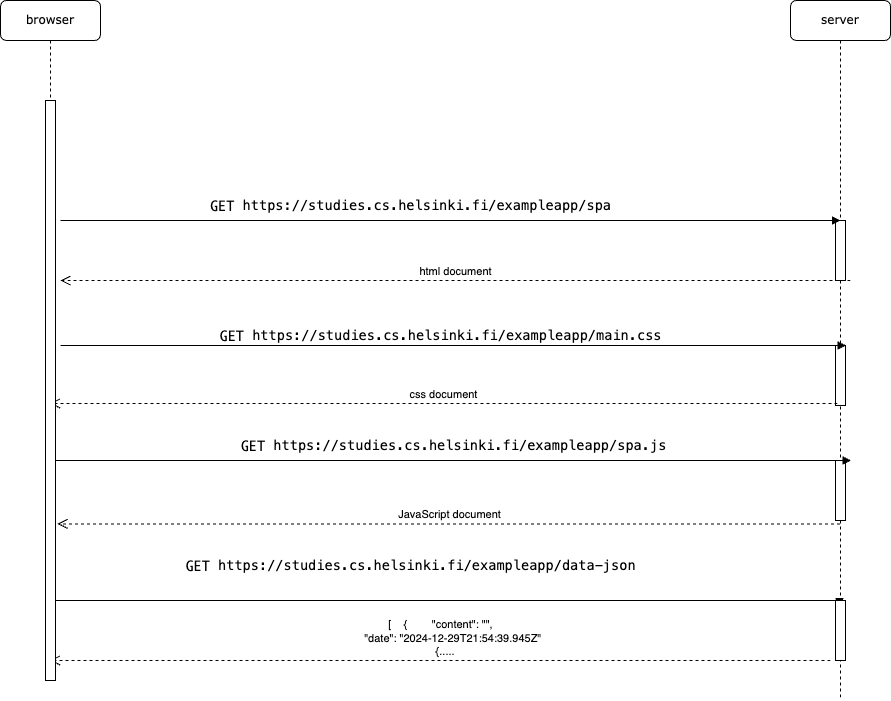

The diagram above was exported from draw.io. Its source (the exported page's mxGraphModel, read from the mxfile embedded in the PNG):
<mxGraphModel dx="1434" dy="785" grid="1" gridSize="10" guides="1" tooltips="1" connect="1" arrows="1" fold="1" page="1" pageScale="1" pageWidth="1100" pageHeight="850" background="none" math="0" shadow="0">
  <root>
    <mxCell id="0" />
    <mxCell id="1" parent="0" />
    <mxCell id="7baba1c4bc27f4b0-2" value="server" style="shape=umlLifeline;perimeter=lifelinePerimeter;whiteSpace=wrap;html=1;container=1;collapsible=0;recursiveResize=0;outlineConnect=0;rounded=1;shadow=0;comic=0;labelBackgroundColor=none;strokeWidth=1;fontFamily=Verdana;fontSize=12;align=center;" parent="1" vertex="1">
      <mxGeometry x="890" y="80" width="100" height="700" as="geometry" />
    </mxCell>
    <mxCell id="SpxV3GJBIfAEo1Y4FBU--20" value="" style="html=1;points=[];perimeter=orthogonalPerimeter;rounded=0;shadow=0;comic=0;labelBackgroundColor=none;strokeWidth=1;fontFamily=Verdana;fontSize=12;align=center;" parent="7baba1c4bc27f4b0-2" vertex="1">
      <mxGeometry x="45" y="220" width="10" height="60" as="geometry" />
    </mxCell>
    <mxCell id="SpxV3GJBIfAEo1Y4FBU--21" value="" style="html=1;points=[];perimeter=orthogonalPerimeter;rounded=0;shadow=0;comic=0;labelBackgroundColor=none;strokeWidth=1;fontFamily=Verdana;fontSize=12;align=center;" parent="7baba1c4bc27f4b0-2" vertex="1">
      <mxGeometry x="45" y="345" width="10" height="60" as="geometry" />
    </mxCell>
    <mxCell id="SpxV3GJBIfAEo1Y4FBU--23" value="" style="html=1;points=[];perimeter=orthogonalPerimeter;rounded=0;shadow=0;comic=0;labelBackgroundColor=none;strokeWidth=1;fontFamily=Verdana;fontSize=12;align=center;" parent="7baba1c4bc27f4b0-2" vertex="1">
      <mxGeometry x="45" y="460" width="10" height="60" as="geometry" />
    </mxCell>
    <mxCell id="7baba1c4bc27f4b0-8" value="browser" style="shape=umlLifeline;perimeter=lifelinePerimeter;whiteSpace=wrap;html=1;container=1;collapsible=0;recursiveResize=0;outlineConnect=0;rounded=1;shadow=0;comic=0;labelBackgroundColor=none;strokeWidth=1;fontFamily=Verdana;fontSize=12;align=center;" parent="1" vertex="1">
      <mxGeometry x="100" y="80" width="100" height="660" as="geometry" />
    </mxCell>
    <mxCell id="SpxV3GJBIfAEo1Y4FBU--18" value="&lt;pre style=&quot;box-sizing: inherit; font-family: &amp;quot;IBM Plex Mono&amp;quot;, monospace; font-size: 0.85rem; margin-top: 2rem; margin-bottom: 2rem; line-height: 1.42; background-color: var(--color-pre-background); border-radius: 0.5rem; overflow-wrap: normal; padding: 1rem; overflow: auto; position: relative; text-align: start;&quot;&gt;&lt;font style=&quot;color: rgb(0, 0, 0);&quot;&gt;&lt;code style=&quot;box-sizing: inherit; font-family: Consolas, Monaco, &amp;quot;Andale Mono&amp;quot;, &amp;quot;Ubuntu Mono&amp;quot;, monospace; font-size: 1em; line-height: 1.5; background: none; border-radius: 3px; padding: 0.2em 0px; text-shadow: none; word-spacing: normal; word-break: normal; overflow-wrap: normal; tab-size: 4; hyphens: none;&quot; class=&quot;language-text&quot;&gt;GET &lt;/code&gt;&lt;/font&gt;https://studies.cs.helsinki.fi/exampleapp/main.css&lt;/pre&gt;&lt;div&gt;&lt;span style=&quot;color: rgb(222, 227, 229); font-family: system-ui, sans-serif; text-align: start; text-wrap-mode: wrap; background-color: rgb(33, 39, 40);&quot;&gt;&lt;br&gt;&lt;/span&gt;&lt;/div&gt;" style="html=1;verticalAlign=bottom;endArrow=block;entryX=0;entryY=0;labelBackgroundColor=none;fontFamily=Verdana;fontSize=12;edgeStyle=elbowEdgeStyle;elbow=vertical;" parent="7baba1c4bc27f4b0-8" edge="1">
      <mxGeometry x="-0.0256" y="50" relative="1" as="geometry">
        <mxPoint x="50" y="460" as="sourcePoint" />
        <mxPoint x="850.5" y="460" as="targetPoint" />
        <mxPoint as="offset" />
      </mxGeometry>
    </mxCell>
    <mxCell id="SpxV3GJBIfAEo1Y4FBU--17" value="&lt;pre style=&quot;box-sizing: inherit; font-family: &amp;quot;IBM Plex Mono&amp;quot;, monospace; font-size: 0.85rem; margin-top: 2rem; margin-bottom: 2rem; line-height: 1.42; background-color: var(--color-pre-background); border-radius: 0.5rem; overflow-wrap: normal; padding: 1rem; overflow: auto; position: relative; text-align: start;&quot;&gt;&lt;font style=&quot;color: rgb(0, 0, 0);&quot;&gt;&lt;code style=&quot;box-sizing: inherit; font-family: Consolas, Monaco, &amp;quot;Andale Mono&amp;quot;, &amp;quot;Ubuntu Mono&amp;quot;, monospace; font-size: 1em; line-height: 1.5; background: none; border-radius: 3px; padding: 0.2em 0px; text-shadow: none; word-spacing: normal; word-break: normal; overflow-wrap: normal; tab-size: 4; hyphens: none;&quot; class=&quot;language-text&quot;&gt;GET &lt;/code&gt;&lt;/font&gt;https://studies.cs.helsinki.fi/exampleapp/spa.js&lt;/pre&gt;&lt;div&gt;&lt;span style=&quot;color: rgb(222, 227, 229); font-family: system-ui, sans-serif; text-align: start; text-wrap-mode: wrap; background-color: rgb(33, 39, 40);&quot;&gt;&lt;br&gt;&lt;/span&gt;&lt;/div&gt;" style="html=1;verticalAlign=bottom;endArrow=block;entryX=0;entryY=0;labelBackgroundColor=none;fontFamily=Verdana;fontSize=12;edgeStyle=elbowEdgeStyle;elbow=vertical;" parent="7baba1c4bc27f4b0-8" edge="1">
      <mxGeometry y="-175" relative="1" as="geometry">
        <mxPoint x="60" y="345" as="sourcePoint" />
        <mxPoint x="845.5" y="345" as="targetPoint" />
        <mxPoint as="offset" />
      </mxGeometry>
    </mxCell>
    <mxCell id="SpxV3GJBIfAEo1Y4FBU--16" value="&lt;pre style=&quot;box-sizing: inherit; font-family: &amp;quot;IBM Plex Mono&amp;quot;, monospace; font-size: 0.85rem; margin-top: 2rem; margin-bottom: 2rem; line-height: 1.42; background-color: var(--color-pre-background); border-radius: 0.5rem; overflow-wrap: normal; padding: 1rem; overflow: auto; position: relative; text-align: start;&quot;&gt;&lt;font style=&quot;color: rgb(0, 0, 0);&quot;&gt;&lt;code style=&quot;box-sizing: inherit; font-family: Consolas, Monaco, &amp;quot;Andale Mono&amp;quot;, &amp;quot;Ubuntu Mono&amp;quot;, monospace; font-size: 1em; line-height: 1.5; background: none; border-radius: 3px; padding: 0.2em 0px; text-shadow: none; word-spacing: normal; word-break: normal; overflow-wrap: normal; tab-size: 4; hyphens: none;&quot; class=&quot;language-text&quot;&gt;GET &lt;/code&gt;&lt;/font&gt;https://studies.cs.helsinki.fi/exampleapp/spa&lt;/pre&gt;&lt;div&gt;&lt;span style=&quot;color: rgb(222, 227, 229); font-family: system-ui, sans-serif; text-align: start; text-wrap-mode: wrap; background-color: rgb(33, 39, 40);&quot;&gt;&lt;br&gt;&lt;/span&gt;&lt;/div&gt;" style="html=1;verticalAlign=bottom;endArrow=block;entryX=0;entryY=0;labelBackgroundColor=none;fontFamily=Verdana;fontSize=12;edgeStyle=elbowEdgeStyle;elbow=vertical;" parent="1" edge="1">
      <mxGeometry x="-0.1026" y="-60" relative="1" as="geometry">
        <mxPoint x="160" y="300" as="sourcePoint" />
        <mxPoint x="940" y="300" as="targetPoint" />
        <mxPoint as="offset" />
      </mxGeometry>
    </mxCell>
    <mxCell id="SpxV3GJBIfAEo1Y4FBU--19" value="&lt;pre style=&quot;box-sizing: inherit; font-family: &amp;quot;IBM Plex Mono&amp;quot;, monospace; font-size: 0.85rem; margin-top: 2rem; margin-bottom: 2rem; line-height: 1.42; background-color: var(--color-pre-background); border-radius: 0.5rem; overflow-wrap: normal; padding: 1rem; overflow: auto; position: relative; text-align: start;&quot;&gt;&lt;font style=&quot;color: rgb(0, 0, 0);&quot;&gt;&lt;code style=&quot;box-sizing: inherit; font-family: Consolas, Monaco, &amp;quot;Andale Mono&amp;quot;, &amp;quot;Ubuntu Mono&amp;quot;, monospace; font-size: 1em; line-height: 1.5; background: none; border-radius: 3px; padding: 0.2em 0px; text-shadow: none; word-spacing: normal; word-break: normal; overflow-wrap: normal; tab-size: 4; hyphens: none;&quot; class=&quot;language-text&quot;&gt;GET &lt;/code&gt;&lt;/font&gt;https://studies.cs.helsinki.fi/exampleapp/data-json&lt;/pre&gt;&lt;div&gt;&lt;span style=&quot;color: rgb(222, 227, 229); font-family: system-ui, sans-serif; text-align: start; text-wrap-mode: wrap; background-color: rgb(33, 39, 40);&quot;&gt;&lt;br&gt;&lt;/span&gt;&lt;/div&gt;" style="html=1;verticalAlign=bottom;endArrow=block;entryX=0.4;entryY=0.1;labelBackgroundColor=none;fontFamily=Verdana;fontSize=12;edgeStyle=elbowEdgeStyle;elbow=vertical;entryDx=0;entryDy=0;entryPerimeter=0;" parent="1" target="SpxV3GJBIfAEo1Y4FBU--22" edge="1">
      <mxGeometry x="-0.0235" y="-40" relative="1" as="geometry">
        <mxPoint x="145" y="630" as="sourcePoint" />
        <mxPoint x="945.5" y="630" as="targetPoint" />
        <Array as="points">
          <mxPoint x="545" y="680" />
        </Array>
        <mxPoint as="offset" />
      </mxGeometry>
    </mxCell>
    <mxCell id="SpxV3GJBIfAEo1Y4FBU--22" value="" style="html=1;points=[];perimeter=orthogonalPerimeter;rounded=0;shadow=0;comic=0;labelBackgroundColor=none;strokeWidth=1;fontFamily=Verdana;fontSize=12;align=center;" parent="1" vertex="1">
      <mxGeometry x="935" y="680" width="10" height="60" as="geometry" />
    </mxCell>
    <mxCell id="SpxV3GJBIfAEo1Y4FBU--25" value="JavaScript document" style="html=1;verticalAlign=bottom;endArrow=open;dashed=1;endSize=8;curved=0;rounded=0;entryX=1.2;entryY=0.73;entryDx=0;entryDy=0;entryPerimeter=0;" parent="1" source="7baba1c4bc27f4b0-2" target="7baba1c4bc27f4b0-9" edge="1">
      <mxGeometry relative="1" as="geometry">
        <mxPoint x="520" y="570" as="sourcePoint" />
        <mxPoint x="440" y="570" as="targetPoint" />
      </mxGeometry>
    </mxCell>
    <mxCell id="SpxV3GJBIfAEo1Y4FBU--27" value="html document" style="html=1;verticalAlign=bottom;endArrow=open;dashed=1;endSize=8;curved=0;rounded=0;" parent="1" edge="1">
      <mxGeometry relative="1" as="geometry">
        <mxPoint x="950" y="360" as="sourcePoint" />
        <mxPoint x="160" y="360" as="targetPoint" />
      </mxGeometry>
    </mxCell>
    <mxCell id="SpxV3GJBIfAEo1Y4FBU--28" value="css document" style="html=1;verticalAlign=bottom;endArrow=open;dashed=1;endSize=8;curved=0;rounded=0;exitX=0.2;exitY=0.967;exitDx=0;exitDy=0;exitPerimeter=0;" parent="1" source="SpxV3GJBIfAEo1Y4FBU--21" target="7baba1c4bc27f4b0-8" edge="1">
      <mxGeometry relative="1" as="geometry">
        <mxPoint x="920" y="485" as="sourcePoint" />
        <mxPoint x="840" y="485" as="targetPoint" />
      </mxGeometry>
    </mxCell>
    <mxCell id="SpxV3GJBIfAEo1Y4FBU--30" value="&lt;div&gt;[&lt;span style=&quot;background-color: light-dark(#ffffff, var(--ge-dark-color, #121212)); color: light-dark(rgb(0, 0, 0), rgb(255, 255, 255));&quot;&gt;&amp;nbsp; &amp;nbsp; {&lt;/span&gt;&lt;span style=&quot;color: light-dark(rgb(0, 0, 0), rgb(255, 255, 255)); background-color: light-dark(#ffffff, var(--ge-dark-color, #121212));&quot;&gt;&amp;nbsp; &amp;nbsp; &amp;nbsp; &amp;nbsp; &quot;content&quot;: &quot;&quot;,&lt;/span&gt;&lt;/div&gt;&lt;div&gt;&amp;nbsp; &amp;nbsp; &amp;nbsp; &amp;nbsp; &quot;date&quot;: &quot;2024-12-29T21:54:39.945Z&quot;&lt;/div&gt;&lt;div&gt;&amp;nbsp; &amp;nbsp;&lt;span style=&quot;background-color: light-dark(#ffffff, var(--ge-dark-color, #121212)); color: light-dark(rgb(0, 0, 0), rgb(255, 255, 255));&quot;&gt;{.....&lt;/span&gt;&lt;/div&gt;" style="html=1;verticalAlign=bottom;endArrow=open;dashed=1;endSize=8;curved=0;rounded=0;" parent="1" target="7baba1c4bc27f4b0-8" edge="1">
      <mxGeometry relative="1" as="geometry">
        <mxPoint x="930" y="740" as="sourcePoint" />
        <mxPoint x="160" y="730" as="targetPoint" />
      </mxGeometry>
    </mxCell>
    <mxCell id="7baba1c4bc27f4b0-9" value="" style="html=1;points=[];perimeter=orthogonalPerimeter;rounded=0;shadow=0;comic=0;labelBackgroundColor=none;strokeWidth=1;fontFamily=Verdana;fontSize=12;align=center;" parent="1" vertex="1">
      <mxGeometry x="145" y="180" width="10" height="580" as="geometry" />
    </mxCell>
  </root>
</mxGraphModel>